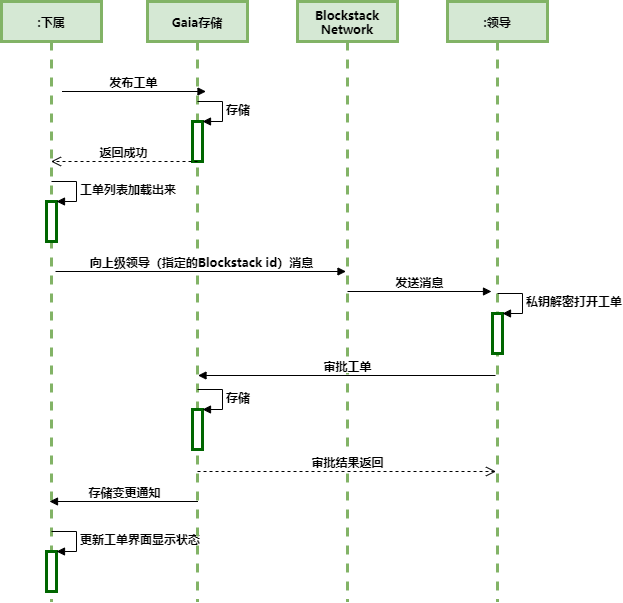

The diagram above was exported from draw.io. Its source (the exported page's mxGraphModel, read from the mxfile embedded in the PNG):
<mxGraphModel dx="1736" dy="866" grid="1" gridSize="10" guides="1" tooltips="1" connect="1" arrows="1" fold="1" page="1" pageScale="1" pageWidth="827" pageHeight="1169" math="0" shadow="0">
  <root>
    <mxCell id="0" />
    <mxCell id="1" parent="0" />
    <mxCell id="2" value=":下属" style="shape=umlLifeline;perimeter=lifelinePerimeter;whiteSpace=wrap;html=1;container=1;collapsible=0;recursiveResize=0;outlineConnect=0;strokeColor=#82b366;strokeWidth=3;fontFamily=微软雅黑;fillColor=#d5e8d4;fontStyle=1" vertex="1" parent="1">
      <mxGeometry x="414" y="80" width="100" height="600" as="geometry" />
    </mxCell>
    <mxCell id="3" value="" style="html=1;points=[];perimeter=orthogonalPerimeter;strokeColor=#006600;strokeWidth=3;fontFamily=微软雅黑;fontStyle=1" vertex="1" parent="2">
      <mxGeometry x="45" y="200" width="10" height="40" as="geometry" />
    </mxCell>
    <mxCell id="4" value="工单列表加载出来" style="edgeStyle=orthogonalEdgeStyle;html=1;align=left;spacingLeft=2;endArrow=block;rounded=0;entryX=1;entryY=0;fontFamily=微软雅黑;fontStyle=1" edge="1" parent="2" target="3">
      <mxGeometry relative="1" as="geometry">
        <mxPoint x="50" y="180" as="sourcePoint" />
        <Array as="points">
          <mxPoint x="75" y="180" />
        </Array>
      </mxGeometry>
    </mxCell>
    <mxCell id="5" value="" style="html=1;points=[];perimeter=orthogonalPerimeter;strokeColor=#006600;strokeWidth=3;fontFamily=微软雅黑;fontStyle=1" vertex="1" parent="2">
      <mxGeometry x="45" y="550" width="10" height="40" as="geometry" />
    </mxCell>
    <mxCell id="6" value="更新工单界面显示状态" style="edgeStyle=orthogonalEdgeStyle;html=1;align=left;spacingLeft=2;endArrow=block;rounded=0;entryX=1;entryY=0;fontFamily=微软雅黑;fontStyle=1" edge="1" parent="2" target="5">
      <mxGeometry relative="1" as="geometry">
        <mxPoint x="50" y="530" as="sourcePoint" />
        <Array as="points">
          <mxPoint x="75" y="530" />
        </Array>
      </mxGeometry>
    </mxCell>
    <mxCell id="7" value=":领导" style="shape=umlLifeline;perimeter=lifelinePerimeter;whiteSpace=wrap;html=1;container=1;collapsible=0;recursiveResize=0;outlineConnect=0;strokeColor=#82b366;strokeWidth=3;fontFamily=微软雅黑;fillColor=#d5e8d4;fontStyle=1" vertex="1" parent="1">
      <mxGeometry x="860" y="80" width="100" height="600" as="geometry" />
    </mxCell>
    <mxCell id="8" value="" style="html=1;points=[];perimeter=orthogonalPerimeter;strokeColor=#006600;strokeWidth=3;fontFamily=微软雅黑;fontStyle=1" vertex="1" parent="7">
      <mxGeometry x="45" y="312" width="10" height="40" as="geometry" />
    </mxCell>
    <mxCell id="9" value="私钥解密打开工单" style="edgeStyle=orthogonalEdgeStyle;html=1;align=left;spacingLeft=2;endArrow=block;rounded=0;entryX=1;entryY=0;fontFamily=微软雅黑;fontStyle=1" edge="1" parent="7" target="8">
      <mxGeometry relative="1" as="geometry">
        <mxPoint x="50" y="292" as="sourcePoint" />
        <Array as="points">
          <mxPoint x="75" y="292" />
        </Array>
      </mxGeometry>
    </mxCell>
    <mxCell id="10" value="Gaia存储" style="shape=umlLifeline;perimeter=lifelinePerimeter;whiteSpace=wrap;html=1;container=1;collapsible=0;recursiveResize=0;outlineConnect=0;strokeColor=#82b366;strokeWidth=3;fontFamily=微软雅黑;fillColor=#d5e8d4;fontStyle=1" vertex="1" parent="1">
      <mxGeometry x="560" y="80" width="100" height="600" as="geometry" />
    </mxCell>
    <mxCell id="11" value="" style="html=1;points=[];perimeter=orthogonalPerimeter;strokeColor=#006600;strokeWidth=3;fontFamily=微软雅黑;fontStyle=1" vertex="1" parent="10">
      <mxGeometry x="45" y="120" width="10" height="40" as="geometry" />
    </mxCell>
    <mxCell id="12" value="&lt;span&gt;存储&lt;/span&gt;" style="edgeStyle=orthogonalEdgeStyle;html=1;align=left;spacingLeft=2;endArrow=block;rounded=0;entryX=1;entryY=0;fontFamily=微软雅黑;fontStyle=1" edge="1" parent="10" target="11">
      <mxGeometry relative="1" as="geometry">
        <mxPoint x="50" y="100" as="sourcePoint" />
        <Array as="points">
          <mxPoint x="75" y="100" />
        </Array>
      </mxGeometry>
    </mxCell>
    <mxCell id="13" value="" style="html=1;points=[];perimeter=orthogonalPerimeter;strokeColor=#006600;strokeWidth=3;fontFamily=微软雅黑;fontStyle=1" vertex="1" parent="10">
      <mxGeometry x="45" y="408" width="10" height="40" as="geometry" />
    </mxCell>
    <mxCell id="14" value="存储" style="edgeStyle=orthogonalEdgeStyle;html=1;align=left;spacingLeft=2;endArrow=block;rounded=0;entryX=1;entryY=0;fontFamily=微软雅黑;fontStyle=1" edge="1" parent="10" target="13">
      <mxGeometry relative="1" as="geometry">
        <mxPoint x="50" y="388" as="sourcePoint" />
        <Array as="points">
          <mxPoint x="75" y="388" />
        </Array>
      </mxGeometry>
    </mxCell>
    <mxCell id="15" value="发送消息" style="html=1;verticalAlign=bottom;endArrow=block;fontFamily=微软雅黑;fontStyle=1" edge="1" parent="1">
      <mxGeometry width="80" relative="1" as="geometry">
        <mxPoint x="760" y="370" as="sourcePoint" />
        <mxPoint x="904" y="370" as="targetPoint" />
      </mxGeometry>
    </mxCell>
    <mxCell id="16" value="Blockstack Network" style="shape=umlLifeline;perimeter=lifelinePerimeter;whiteSpace=wrap;html=1;container=1;collapsible=0;recursiveResize=0;outlineConnect=0;strokeColor=#82b366;strokeWidth=3;fontFamily=微软雅黑;fillColor=#d5e8d4;fontStyle=1" vertex="1" parent="1">
      <mxGeometry x="710" y="80" width="100" height="600" as="geometry" />
    </mxCell>
    <mxCell id="17" value="返回成功" style="html=1;verticalAlign=bottom;endArrow=open;dashed=1;endSize=8;fontFamily=微软雅黑;fontStyle=1" edge="1" target="2" parent="1">
      <mxGeometry relative="1" as="geometry">
        <mxPoint x="610" y="240" as="sourcePoint" />
        <mxPoint x="530" y="240" as="targetPoint" />
      </mxGeometry>
    </mxCell>
    <mxCell id="18" value="向上级领导（指定的Blockstack id）消息" style="html=1;verticalAlign=bottom;endArrow=block;fontFamily=微软雅黑;fontStyle=1" edge="1" target="16" parent="1">
      <mxGeometry width="80" relative="1" as="geometry">
        <mxPoint x="468" y="350" as="sourcePoint" />
        <mxPoint x="612" y="350" as="targetPoint" />
      </mxGeometry>
    </mxCell>
    <mxCell id="19" value="发布工单" style="html=1;verticalAlign=bottom;endArrow=block;fontFamily=微软雅黑;fontStyle=1" edge="1" parent="1">
      <mxGeometry width="80" relative="1" as="geometry">
        <mxPoint x="474.49999999999955" y="170" as="sourcePoint" />
        <mxPoint x="618.5" y="170" as="targetPoint" />
      </mxGeometry>
    </mxCell>
    <mxCell id="20" value="审批工单" style="html=1;verticalAlign=bottom;endArrow=block;fontFamily=微软雅黑;fontStyle=1" edge="1" parent="1">
      <mxGeometry width="80" relative="1" as="geometry">
        <mxPoint x="908" y="454" as="sourcePoint" />
        <mxPoint x="610.5" y="454" as="targetPoint" />
      </mxGeometry>
    </mxCell>
    <mxCell id="21" value="审批结果返回" style="html=1;verticalAlign=bottom;endArrow=open;dashed=1;endSize=8;fontFamily=微软雅黑;fontStyle=1" edge="1" target="7" parent="1">
      <mxGeometry relative="1" as="geometry">
        <mxPoint x="610" y="550" as="sourcePoint" />
        <mxPoint x="758" y="550" as="targetPoint" />
      </mxGeometry>
    </mxCell>
    <mxCell id="22" value="存储变更通知" style="html=1;verticalAlign=bottom;endArrow=block;fontFamily=微软雅黑;fontStyle=1" edge="1" parent="1">
      <mxGeometry width="80" relative="1" as="geometry">
        <mxPoint x="610.5" y="580" as="sourcePoint" />
        <mxPoint x="461.99999999999955" y="580" as="targetPoint" />
      </mxGeometry>
    </mxCell>
  </root>
</mxGraphModel>